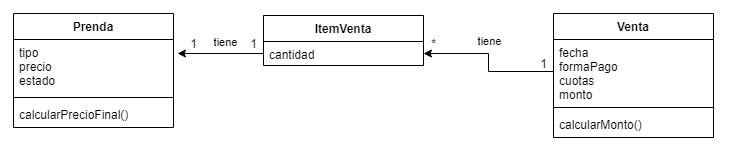

The diagram above was exported from draw.io. Its source (the exported page's mxGraphModel, read from the mxfile embedded in the PNG):
<mxGraphModel dx="918" dy="517" grid="1" gridSize="10" guides="1" tooltips="1" connect="1" arrows="1" fold="1" page="1" pageScale="1" pageWidth="827" pageHeight="1169" math="0" shadow="0">
  <root>
    <mxCell id="0" />
    <mxCell id="1" parent="0" />
    <mxCell id="q1C846uLS3F9E_HI59PZ-1" value="Prenda" style="swimlane;fontStyle=1;align=center;verticalAlign=top;childLayout=stackLayout;horizontal=1;startSize=26;horizontalStack=0;resizeParent=1;resizeParentMax=0;resizeLast=0;collapsible=1;marginBottom=0;" vertex="1" parent="1">
      <mxGeometry x="70" y="220" width="160" height="114" as="geometry">
        <mxRectangle x="120" y="220" width="70" height="26" as="alternateBounds" />
      </mxGeometry>
    </mxCell>
    <mxCell id="q1C846uLS3F9E_HI59PZ-2" value="tipo&#10;precio&#10;estado" style="text;strokeColor=none;fillColor=none;align=left;verticalAlign=top;spacingLeft=4;spacingRight=4;overflow=hidden;rotatable=0;points=[[0,0.5],[1,0.5]];portConstraint=eastwest;" vertex="1" parent="q1C846uLS3F9E_HI59PZ-1">
      <mxGeometry y="26" width="160" height="54" as="geometry" />
    </mxCell>
    <mxCell id="q1C846uLS3F9E_HI59PZ-3" value="" style="line;strokeWidth=1;fillColor=none;align=left;verticalAlign=middle;spacingTop=-1;spacingLeft=3;spacingRight=3;rotatable=0;labelPosition=right;points=[];portConstraint=eastwest;" vertex="1" parent="q1C846uLS3F9E_HI59PZ-1">
      <mxGeometry y="80" width="160" height="8" as="geometry" />
    </mxCell>
    <mxCell id="q1C846uLS3F9E_HI59PZ-4" value="calcularPrecioFinal()" style="text;strokeColor=none;fillColor=none;align=left;verticalAlign=top;spacingLeft=4;spacingRight=4;overflow=hidden;rotatable=0;points=[[0,0.5],[1,0.5]];portConstraint=eastwest;" vertex="1" parent="q1C846uLS3F9E_HI59PZ-1">
      <mxGeometry y="88" width="160" height="26" as="geometry" />
    </mxCell>
    <mxCell id="q1C846uLS3F9E_HI59PZ-5" value="ItemVenta" style="swimlane;fontStyle=1;align=center;verticalAlign=top;childLayout=stackLayout;horizontal=1;startSize=26;horizontalStack=0;resizeParent=1;resizeParentMax=0;resizeLast=0;collapsible=1;marginBottom=0;" vertex="1" parent="1">
      <mxGeometry x="320" y="222" width="160" height="50" as="geometry">
        <mxRectangle x="120" y="220" width="70" height="26" as="alternateBounds" />
      </mxGeometry>
    </mxCell>
    <mxCell id="q1C846uLS3F9E_HI59PZ-6" value="cantidad" style="text;strokeColor=none;fillColor=none;align=left;verticalAlign=top;spacingLeft=4;spacingRight=4;overflow=hidden;rotatable=0;points=[[0,0.5],[1,0.5]];portConstraint=eastwest;" vertex="1" parent="q1C846uLS3F9E_HI59PZ-5">
      <mxGeometry y="26" width="160" height="24" as="geometry" />
    </mxCell>
    <mxCell id="q1C846uLS3F9E_HI59PZ-10" value="Venta" style="swimlane;fontStyle=1;align=center;verticalAlign=top;childLayout=stackLayout;horizontal=1;startSize=26;horizontalStack=0;resizeParent=1;resizeParentMax=0;resizeLast=0;collapsible=1;marginBottom=0;" vertex="1" parent="1">
      <mxGeometry x="610" y="220" width="160" height="124" as="geometry">
        <mxRectangle x="120" y="220" width="70" height="26" as="alternateBounds" />
      </mxGeometry>
    </mxCell>
    <mxCell id="q1C846uLS3F9E_HI59PZ-11" value="fecha&#10;formaPago&#10;cuotas&#10;monto" style="text;strokeColor=none;fillColor=none;align=left;verticalAlign=top;spacingLeft=4;spacingRight=4;overflow=hidden;rotatable=0;points=[[0,0.5],[1,0.5]];portConstraint=eastwest;" vertex="1" parent="q1C846uLS3F9E_HI59PZ-10">
      <mxGeometry y="26" width="160" height="64" as="geometry" />
    </mxCell>
    <mxCell id="q1C846uLS3F9E_HI59PZ-12" value="" style="line;strokeWidth=1;fillColor=none;align=left;verticalAlign=middle;spacingTop=-1;spacingLeft=3;spacingRight=3;rotatable=0;labelPosition=right;points=[];portConstraint=eastwest;" vertex="1" parent="q1C846uLS3F9E_HI59PZ-10">
      <mxGeometry y="90" width="160" height="8" as="geometry" />
    </mxCell>
    <mxCell id="q1C846uLS3F9E_HI59PZ-13" value="calcularMonto()" style="text;strokeColor=none;fillColor=none;align=left;verticalAlign=top;spacingLeft=4;spacingRight=4;overflow=hidden;rotatable=0;points=[[0,0.5],[1,0.5]];portConstraint=eastwest;" vertex="1" parent="q1C846uLS3F9E_HI59PZ-10">
      <mxGeometry y="98" width="160" height="26" as="geometry" />
    </mxCell>
    <mxCell id="q1C846uLS3F9E_HI59PZ-14" style="edgeStyle=orthogonalEdgeStyle;rounded=0;orthogonalLoop=1;jettySize=auto;html=1;exitX=0;exitY=0.5;exitDx=0;exitDy=0;entryX=1.025;entryY=0.259;entryDx=0;entryDy=0;entryPerimeter=0;" edge="1" parent="1" source="q1C846uLS3F9E_HI59PZ-6" target="q1C846uLS3F9E_HI59PZ-2">
      <mxGeometry relative="1" as="geometry" />
    </mxCell>
    <mxCell id="q1C846uLS3F9E_HI59PZ-15" value="tiene" style="edgeLabel;html=1;align=center;verticalAlign=middle;resizable=0;points=[];" vertex="1" connectable="0" parent="q1C846uLS3F9E_HI59PZ-14">
      <mxGeometry x="0.0698" relative="1" as="geometry">
        <mxPoint x="7" y="-11" as="offset" />
      </mxGeometry>
    </mxCell>
    <mxCell id="q1C846uLS3F9E_HI59PZ-16" value="1" style="text;html=1;align=center;verticalAlign=middle;resizable=0;points=[];autosize=1;strokeColor=none;" vertex="1" parent="1">
      <mxGeometry x="300" y="240" width="20" height="20" as="geometry" />
    </mxCell>
    <mxCell id="q1C846uLS3F9E_HI59PZ-17" value="1" style="text;html=1;align=center;verticalAlign=middle;resizable=0;points=[];autosize=1;strokeColor=none;" vertex="1" parent="1">
      <mxGeometry x="240" y="240" width="20" height="20" as="geometry" />
    </mxCell>
    <mxCell id="q1C846uLS3F9E_HI59PZ-18" style="edgeStyle=orthogonalEdgeStyle;rounded=0;orthogonalLoop=1;jettySize=auto;html=1;exitX=0;exitY=0.5;exitDx=0;exitDy=0;entryX=1;entryY=0.5;entryDx=0;entryDy=0;" edge="1" parent="1" source="q1C846uLS3F9E_HI59PZ-11" target="q1C846uLS3F9E_HI59PZ-6">
      <mxGeometry relative="1" as="geometry" />
    </mxCell>
    <mxCell id="q1C846uLS3F9E_HI59PZ-19" value="tiene" style="edgeLabel;html=1;align=center;verticalAlign=middle;resizable=0;points=[];" vertex="1" connectable="0" parent="q1C846uLS3F9E_HI59PZ-18">
      <mxGeometry x="-0.1304" relative="1" as="geometry">
        <mxPoint y="-30" as="offset" />
      </mxGeometry>
    </mxCell>
    <mxCell id="q1C846uLS3F9E_HI59PZ-20" value="*" style="text;html=1;align=center;verticalAlign=middle;resizable=0;points=[];autosize=1;strokeColor=none;" vertex="1" parent="1">
      <mxGeometry x="480" y="240" width="20" height="20" as="geometry" />
    </mxCell>
    <mxCell id="q1C846uLS3F9E_HI59PZ-21" value="1" style="text;html=1;align=center;verticalAlign=middle;resizable=0;points=[];autosize=1;strokeColor=none;" vertex="1" parent="1">
      <mxGeometry x="590" y="260" width="20" height="20" as="geometry" />
    </mxCell>
  </root>
</mxGraphModel>